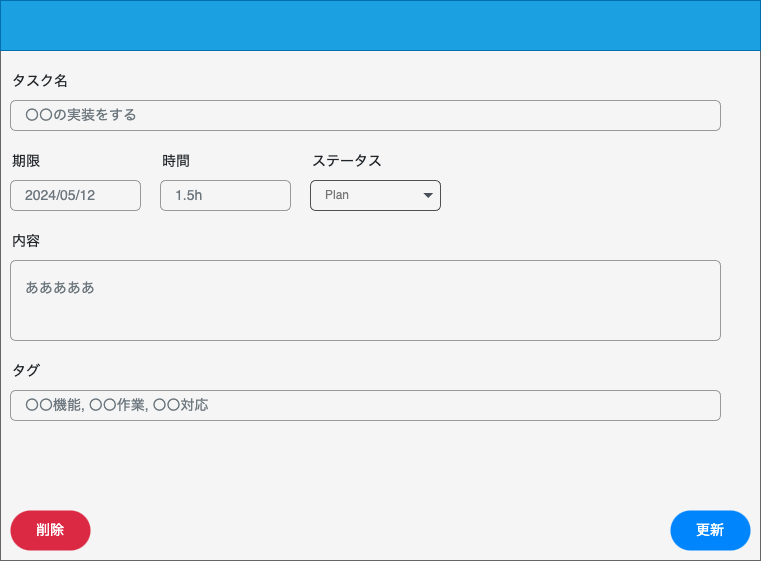

The diagram above was exported from draw.io. Its source (the exported page's mxGraphModel, read from the mxfile embedded in the PNG):
<mxGraphModel dx="789" dy="652" grid="1" gridSize="10" guides="1" tooltips="1" connect="1" arrows="1" fold="1" page="1" pageScale="1" pageWidth="850" pageHeight="1100" math="0" shadow="0">
  <root>
    <mxCell id="0" />
    <mxCell id="1" parent="0" />
    <mxCell id="4" value="" style="rounded=0;whiteSpace=wrap;html=1;fillColor=#f5f5f5;fontColor=#333333;strokeColor=#666666;" parent="1" vertex="1">
      <mxGeometry x="40" y="40" width="760" height="560" as="geometry" />
    </mxCell>
    <mxCell id="28" value="更新" style="rounded=1;whiteSpace=wrap;html=1;arcSize=50;strokeColor=none;strokeWidth=1;fillColor=#0085FC;fontColor=#FFFFFF;whiteSpace=wrap;align=center;verticalAlign=middle;spacingLeft=0;fontStyle=0;fontSize=14;spacing=10;" parent="1" vertex="1">
      <mxGeometry x="710" y="550" width="80" height="40" as="geometry" />
    </mxCell>
    <mxCell id="43" value="" style="html=1;shadow=0;dashed=0;fillColor=#1ba1e2;strokeColor=#006EAF;fontSize=16;fontColor=#ffffff;align=left;spacing=15;rounded=0;" parent="1" vertex="1">
      <mxGeometry x="40" y="40" width="760" height="50" as="geometry" />
    </mxCell>
    <mxCell id="47" value="タスク名" style="fillColor=none;strokeColor=none;align=left;fontSize=14;fontColor=#212529;" parent="1" vertex="1">
      <mxGeometry x="50" y="100" width="260" height="40" as="geometry" />
    </mxCell>
    <mxCell id="48" value="〇〇の実装をする" style="html=1;shadow=0;dashed=0;shape=mxgraph.bootstrap.rrect;rSize=5;fillColor=none;strokeColor=#999999;align=left;spacing=15;fontSize=14;fontColor=#6C767D;" parent="1" vertex="1">
      <mxGeometry width="710" height="30" relative="1" as="geometry">
        <mxPoint x="50" y="140" as="offset" />
      </mxGeometry>
    </mxCell>
    <mxCell id="49" value="内容" style="fillColor=none;strokeColor=none;align=left;fontSize=14;fontColor=#212529;" parent="1" vertex="1">
      <mxGeometry width="260" height="40" relative="1" as="geometry">
        <mxPoint x="50" y="260" as="offset" />
      </mxGeometry>
    </mxCell>
    <mxCell id="50" value="あああああ" style="html=1;shadow=0;dashed=0;shape=mxgraph.bootstrap.rrect;rSize=5;fillColor=none;strokeColor=#999999;align=left;spacing=15;fontSize=14;fontColor=#6C767D;verticalAlign=top;" parent="1" vertex="1">
      <mxGeometry width="710" height="80" relative="1" as="geometry">
        <mxPoint x="50" y="300" as="offset" />
      </mxGeometry>
    </mxCell>
    <mxCell id="51" value="期限" style="fillColor=none;strokeColor=none;align=left;fontSize=14;fontColor=#212529;" parent="1" vertex="1">
      <mxGeometry x="50" y="180" width="130" height="40" as="geometry" />
    </mxCell>
    <mxCell id="52" value="2024/05/12" style="html=1;shadow=0;dashed=0;shape=mxgraph.bootstrap.rrect;rSize=5;fillColor=none;strokeColor=#999999;align=left;spacing=15;fontSize=14;fontColor=#6C767D;" parent="1" vertex="1">
      <mxGeometry x="50" y="220" width="130" height="30" as="geometry" />
    </mxCell>
    <mxCell id="53" value="時間" style="fillColor=none;strokeColor=none;align=left;fontSize=14;fontColor=#212529;" parent="1" vertex="1">
      <mxGeometry x="200" y="180" width="130" height="40" as="geometry" />
    </mxCell>
    <mxCell id="54" value="1.5h" style="html=1;shadow=0;dashed=0;shape=mxgraph.bootstrap.rrect;rSize=5;fillColor=none;strokeColor=#999999;align=left;spacing=15;fontSize=14;fontColor=#6C767D;" parent="1" vertex="1">
      <mxGeometry x="200" y="220" width="130" height="30" as="geometry" />
    </mxCell>
    <mxCell id="55" value="削除" style="rounded=1;whiteSpace=wrap;html=1;arcSize=50;strokeColor=none;strokeWidth=1;fillColor=#DB2843;fontColor=#FFFFFF;whiteSpace=wrap;align=center;verticalAlign=middle;spacingLeft=0;fontStyle=0;fontSize=14;spacing=10;" parent="1" vertex="1">
      <mxGeometry x="50" y="550" width="80" height="40" as="geometry" />
    </mxCell>
    <mxCell id="57" value="Plan" style="html=1;shadow=0;dashed=0;shape=mxgraph.bootstrap.rrect;rSize=5;strokeColor=#505050;strokeWidth=1;fillColor=none;fontColor=#777777;whiteSpace=wrap;align=left;verticalAlign=middle;fontStyle=0;fontSize=12;spacing=15;" parent="1" vertex="1">
      <mxGeometry x="350" y="220" width="130" height="30" as="geometry" />
    </mxCell>
    <mxCell id="58" value="" style="shape=triangle;direction=south;fillColor=#495057;strokeColor=none;perimeter=none;" parent="57" vertex="1">
      <mxGeometry x="1" y="0.5" width="10" height="5" relative="1" as="geometry">
        <mxPoint x="-17" y="-2.5" as="offset" />
      </mxGeometry>
    </mxCell>
    <mxCell id="59" value="ステータス" style="fillColor=none;strokeColor=none;align=left;fontSize=14;fontColor=#212529;" parent="1" vertex="1">
      <mxGeometry x="350" y="180" width="130" height="40" as="geometry" />
    </mxCell>
    <mxCell id="60" value="タグ" style="fillColor=none;strokeColor=none;align=left;fontSize=14;fontColor=#212529;" vertex="1" parent="1">
      <mxGeometry x="50" y="390" width="260" height="40" as="geometry" />
    </mxCell>
    <mxCell id="61" value="〇〇機能, 〇〇作業, 〇〇対応" style="html=1;shadow=0;dashed=0;shape=mxgraph.bootstrap.rrect;rSize=5;fillColor=none;strokeColor=#999999;align=left;spacing=15;fontSize=14;fontColor=#6C767D;" vertex="1" parent="1">
      <mxGeometry x="50" y="430" width="710" height="30" as="geometry" />
    </mxCell>
  </root>
</mxGraphModel>